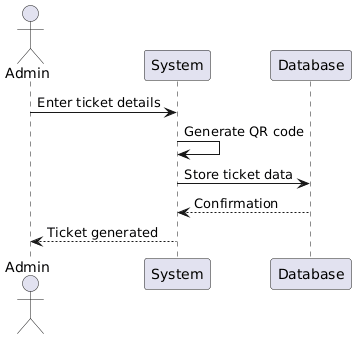

The diagram above was rendered by PlantUML. Its source (embedded in the PNG):
@startuml
actor Admin
participant "System" as System
participant "Database" as DB

Admin -> System : Enter ticket details
System -> System : Generate QR code
System -> DB : Store ticket data
DB --> System : Confirmation
System --> Admin : Ticket generated
@enduml